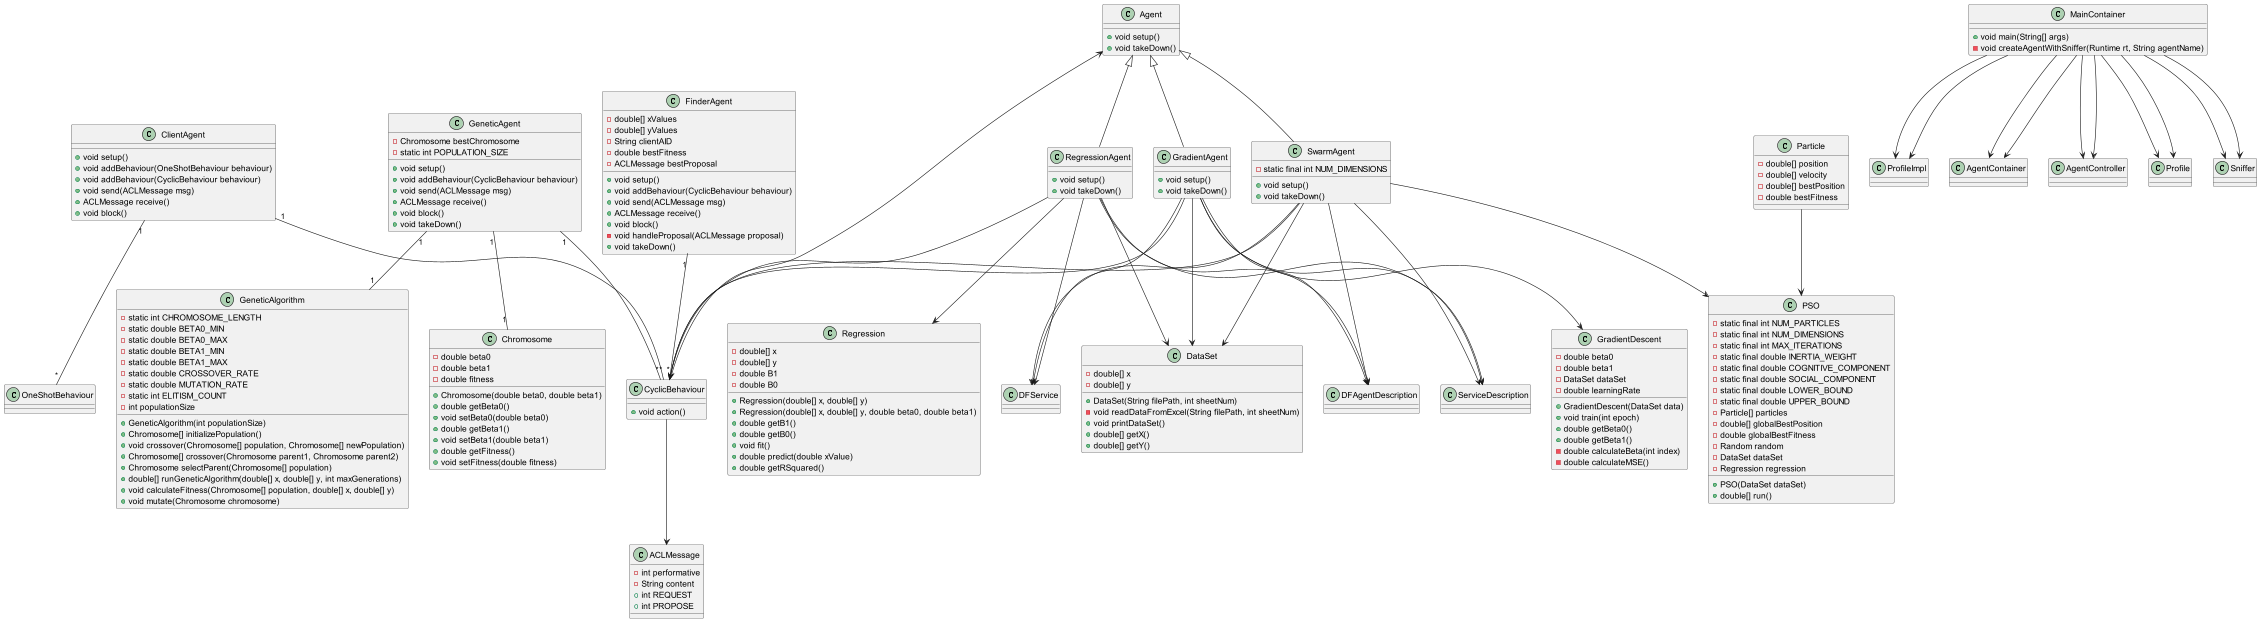

The diagram above was rendered by PlantUML. Its source (embedded in the PNG):
@startuml
class ClientAgent {
    + void setup()
    + void addBehaviour(OneShotBehaviour behaviour)
    + void addBehaviour(CyclicBehaviour behaviour)
    + void send(ACLMessage msg)
    + ACLMessage receive()
    + void block()
}

class DataSet {
    - double[] x
    - double[] y
    + DataSet(String filePath, int sheetNum)
    - void readDataFromExcel(String filePath, int sheetNum)
    + void printDataSet()
    + double[] getX()
    + double[] getY()
}

class FinderAgent {
    - double[] xValues
    - double[] yValues
    - String clientAID
    - double bestFitness
    - ACLMessage bestProposal
    + void setup()
    + void addBehaviour(CyclicBehaviour behaviour)
    + void send(ACLMessage msg)
    + ACLMessage receive()
    + void block()
    - void handleProposal(ACLMessage proposal)
    + void takeDown()
}

class GeneticAgent {
    - Chromosome bestChromosome
    - static int POPULATION_SIZE
    + void setup()
    + void addBehaviour(CyclicBehaviour behaviour)
    + void send(ACLMessage msg)
    + ACLMessage receive()
    + void block()
    + void takeDown()
}

class Chromosome {
    - double beta0
    - double beta1
    - double fitness
    + Chromosome(double beta0, double beta1)
    + double getBeta0()
    + void setBeta0(double beta0)
    + double getBeta1()
    + void setBeta1(double beta1)
    + double getFitness()
    + void setFitness(double fitness)
}

class GeneticAlgorithm {
    - static int CHROMOSOME_LENGTH
    - static double BETA0_MIN
    - static double BETA0_MAX
    - static double BETA1_MIN
    - static double BETA1_MAX
    - static double CROSSOVER_RATE
    - static double MUTATION_RATE
    - static int ELITISM_COUNT
    - int populationSize
    + GeneticAlgorithm(int populationSize)
    + Chromosome[] initializePopulation()
    + void crossover(Chromosome[] population, Chromosome[] newPopulation)
    + Chromosome[] crossover(Chromosome parent1, Chromosome parent2)
    + Chromosome selectParent(Chromosome[] population)
    + double[] runGeneticAlgorithm(double[] x, double[] y, int maxGenerations)
    + void calculateFitness(Chromosome[] population, double[] x, double[] y)
    + void mutate(Chromosome chromosome)
}

GeneticAgent "1" -- "1" Chromosome
GeneticAgent "1" -- "1" GeneticAlgorithm

ClientAgent "1" -- "*" OneShotBehaviour
ClientAgent "1" -- "*" CyclicBehaviour

FinderAgent "1" -- "*" CyclicBehaviour

GeneticAgent "1" -- "*" CyclicBehaviour

class Agent {
    +void setup()
    +void takeDown()
}

class CyclicBehaviour {
    +void action()
}

class ACLMessage {
    -int performative
    -String content
    +int REQUEST
    +int PROPOSE
}

class GradientAgent {
    +void setup()
    +void takeDown()
}

class GradientDescent {
    -double beta0
    -double beta1
    -DataSet dataSet
    -double learningRate
    +GradientDescent(DataSet data)
    +void train(int epoch)
    +double getBeta0()
    +double getBeta1()
    -double calculateBeta(int index)
    -double calculateMSE()
}

class MainContainer {
    +void main(String[] args)
    -void createAgentWithSniffer(Runtime rt, String agentName)
}

class Regression {
    -double[] x
    -double[] y
    -double B1
    -double B0
    +Regression(double[] x, double[] y)
    +Regression(double[] x, double[] y, double beta0, double beta1)
    +double getB1()
    +double getB0()
    +void fit()
    +double predict(double xValue)
    +double getRSquared()
}

class RegressionAgent {
    +void setup()
    +void takeDown()
}

class SwarmAgent {
    -static final int NUM_DIMENSIONS
    +void setup()
    +void takeDown()
}

class Particle {
    -double[] position
    -double[] velocity
    -double[] bestPosition
    -double bestFitness
}

class PSO {
    -static final int NUM_PARTICLES
    -static final int NUM_DIMENSIONS
    -static final int MAX_ITERATIONS
    -static final double INERTIA_WEIGHT
    -static final double COGNITIVE_COMPONENT
    -static final double SOCIAL_COMPONENT
    -static final double LOWER_BOUND
    -static final double UPPER_BOUND
    -Particle[] particles
    -double[] globalBestPosition
    -double globalBestFitness
    -Random random
    -DataSet dataSet
    -Regression regression
    +PSO(DataSet dataSet)
    +double[] run()
}

Agent <|-- GradientAgent
Agent <|-- RegressionAgent
Agent <|-- SwarmAgent
Agent <-- CyclicBehaviour
CyclicBehaviour --> ACLMessage
GradientAgent --> CyclicBehaviour
GradientAgent --> DFAgentDescription
GradientAgent --> ServiceDescription
GradientAgent --> DFService
GradientAgent --> DataSet
GradientAgent --> GradientDescent
MainContainer --> ProfileImpl
MainContainer --> AgentContainer
MainContainer --> AgentController
MainContainer --> Profile
MainContainer --> Sniffer
MainContainer --> ProfileImpl
MainContainer --> Profile
MainContainer --> AgentContainer
MainContainer --> AgentController
MainContainer --> Sniffer
RegressionAgent --> CyclicBehaviour
RegressionAgent --> DFAgentDescription
RegressionAgent --> ServiceDescription
RegressionAgent --> DFService
RegressionAgent --> DataSet
RegressionAgent --> Regression
SwarmAgent --> CyclicBehaviour
SwarmAgent --> DFAgentDescription
SwarmAgent --> ServiceDescription
SwarmAgent --> DFService
SwarmAgent --> DataSet
SwarmAgent --> PSO
Particle --> PSO

@enduml